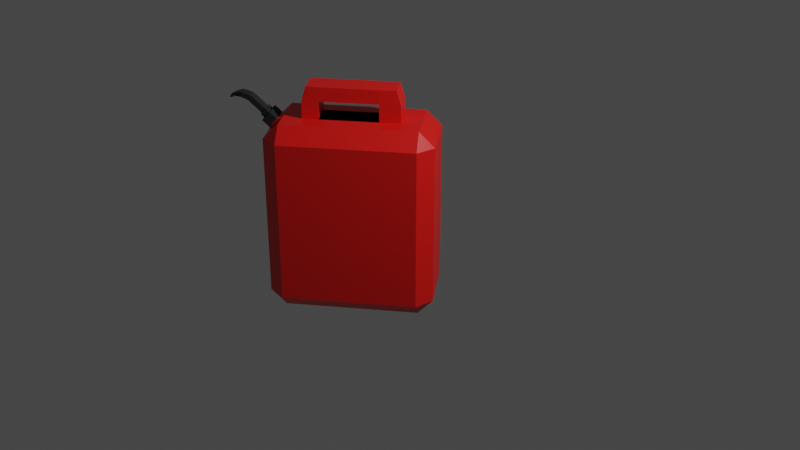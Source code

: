 # Source: bensin.blend  (saved by Blender 2.93.20; exported with 4.5.12 LTS)
import bpy
from mathutils import Matrix  # noqa: F401  (used for matrix-valued properties, if any)

bpy.ops.wm.read_factory_settings(use_empty=True)
scene = bpy.context.scene
scene.name = 'Scene'

# ---- collections
col_collection = bpy.data.collections.new('Collection'); scene.collection.children.link(col_collection)

# ---- materials (node trees are filled in below, after node groups)
mat_material = bpy.data.materials.new('Material')
mat_material.alpha_threshold = 0.0
mat_material.use_transparent_shadow = False
mat_material.line_color = (0.0, 0.0, 0.0, 1.0)
mat_material_001 = bpy.data.materials.new('Material.001')
mat_material_001.use_transparent_shadow = False

# ---- material node trees
mat_material.use_nodes = True; mat_material.node_tree.nodes.clear()
_N = mat_material.node_tree.nodes; _L = mat_material.node_tree.links
n0 = _N.new('ShaderNodeOutputMaterial'); n0.name = 'Material Output'; n0.location = (300, 300)
n1 = _N.new('ShaderNodeBsdfPrincipled'); n1.name = 'Principled BSDF'; n1.location = (10, 300)
n1.distribution = 'GGX'
n1.subsurface_method = 'BURLEY'
n1.inputs[0].default_value = (0.8, 0.0093, 0.006232, 1.0)
n1.inputs[2].default_value = 0.4
n1.inputs[3].default_value = 1.45
n1.inputs[13].default_value = 0.4515
n1.inputs[27].default_value = (0.0, 0.0, 0.0, 1.0)
n1.inputs[28].default_value = 1.0
_L.new(n1.outputs[0], n0.inputs[0])
n0.is_active_output = True
mat_material_001.use_nodes = True; mat_material_001.node_tree.nodes.clear()
_N = mat_material_001.node_tree.nodes; _L = mat_material_001.node_tree.links
n0 = _N.new('ShaderNodeBsdfPrincipled'); n0.name = 'Principled BSDF'; n0.location = (10, 300)
n0.distribution = 'GGX'
n0.subsurface_method = 'BURLEY'
n0.inputs[0].default_value = (0.01467, 0.01467, 0.01467, 1.0)
n0.inputs[2].default_value = 0.801
n0.inputs[3].default_value = 1.45
n0.inputs[27].default_value = (0.0, 0.0, 0.0, 1.0)
n0.inputs[28].default_value = 1.0
n1 = _N.new('ShaderNodeOutputMaterial'); n1.name = 'Material Output'; n1.location = (300, 300)
_L.new(n0.outputs[0], n1.inputs[0])
n1.is_active_output = True

# ---- world
world_world = bpy.data.worlds.new('World'); scene.world = world_world
world_world.use_nodes = True; world_world.node_tree.nodes.clear()
_N = world_world.node_tree.nodes; _L = world_world.node_tree.links
n0 = _N.new('ShaderNodeOutputWorld'); n0.name = 'World Output'; n0.location = (300, 300)
n1 = _N.new('ShaderNodeBackground'); n1.name = 'Background'; n1.location = (10, 300)
n1.inputs[0].default_value = (0.05088, 0.05088, 0.05088, 1.0)
_L.new(n1.outputs[0], n0.inputs[0])
n0.is_active_output = True
world_world.color = (0.05088, 0.05088, 0.05088)
world_world.use_sun_shadow = False
world_world.sun_shadow_jitter_overblur = 0.0

# ---- cameras
cam_camera = bpy.data.cameras.new('Camera')
cam_camera.clip_end = 100.0
cam_camera.ortho_scale = 7.314

# ---- lights
light_light = bpy.data.lights.new('Light', 'POINT')
light_light.transmission_factor = 0.0
light_light.energy = 1000.0
light_light.shadow_soft_size = 0.1
light_light.shadow_maximum_resolution = 0.006
light_light.use_absolute_resolution = True

# ---- meshes
me_cube = bpy.data.meshes.new('Cube')
me_cube.from_pydata([(0.536, 1.0, 0.8419), (0.536, 0.8419, 1.0), (0.6941, 0.8419, 0.8419), (0.536, 0.8419, -1.0), (0.536, 1.0, -0.8419), (0.6941, 0.8419, -0.8419), (0.6941, 0.2339, 0.8419), (0.536, 0.2339, 1.0), (0.536, 0.0758, 0.8419), (0.6941, 0.2339, -0.8419), (0.536, 0.0758, -0.8419), (0.536, 0.2339, -1.0), (-0.8419, 1.0, 0.8419), (-1.0, 0.8419, 0.8419), (-0.8419, 0.8419, 1.0), (-1.0, 0.8419, -0.8419), (-0.8419, 1.0, -0.8419), (-0.8419, 0.8419, -1.0), (-1.0, 0.2339, 0.8419), (-0.8419, 0.0758, 0.8419), (-0.8419, 0.2339, 1.0), (-0.8419, 0.2339, -1.0), (-0.8419, 0.0758, -0.8419), (-1.0, 0.2339, -0.8419), (-0.8419, 0.6881, -1.0), (-1.0, 0.6881, -0.8419), (0.536, 0.6881, 1.0), (0.6941, 0.6881, 0.8419), (-0.8419, 0.6881, 1.0), (-1.0, 0.6881, 0.8419), (0.536, 0.6881, -1.0), (0.6941, 0.6881, -0.8419), (-0.8419, 0.418, -1.0), (0.536, 0.418, 1.0), (-1.0, 0.418, 0.8419), (0.6941, 0.418, -0.8419), (-1.0, 0.418, -0.8419), (0.6941, 0.418, 0.8419), (-0.8419, 0.418, 1.0), (0.536, 0.418, -1.0), (0.3373, 0.8419, -1.0), (0.3373, 1.0, -0.8419), (0.3373, 0.2339, 1.0), (0.3373, 0.0758, 0.8419), (0.3373, 0.2339, -1.0), (0.3373, 0.0758, -0.8419), (0.3373, 0.8419, 1.0), (0.3373, 1.0, 0.8419), (0.3373, 0.6881, 1.0), (0.3373, 0.6881, -1.0), (0.3373, 0.418, 1.0), (0.3373, 0.418, -1.0), (-0.6432, 0.8419, -1.0), (-0.6432, 0.2339, 1.0), (-0.6432, 0.0758, -0.8419), (-0.6432, 1.0, 0.8419), (-0.6432, 0.6881, -1.0), (-0.6432, 0.418, -1.0), (-0.6432, 1.0, -0.8419), (-0.6432, 0.0758, 0.8419), (-0.6432, 0.2339, -1.0), (-0.6432, 0.8419, 1.0), (-0.6432, 0.6881, 1.0), (-0.6432, 0.418, 1.0), (-0.6005, 0.6763, 1.331), (0.2946, 0.6763, 1.331), (-0.6005, 0.4298, 1.331), (0.2946, 0.4298, 1.331), (0.1242, 1.0, -0.8419), (0.1242, 0.0758, 0.8419), (0.1242, 0.2339, -1.0), (0.1242, 0.8419, 1.0), (0.1242, 0.6881, 1.0), (0.1242, 0.418, 1.0), (0.1242, 0.8419, -1.0), (0.1242, 0.2339, 1.0), (0.1242, 0.0758, -0.8419), (0.1242, 1.0, 0.8419), (0.1242, 0.6881, -1.0), (0.1242, 0.418, -1.0), (0.1242, 0.6881, 1.331), (0.1242, 0.418, 1.331), (-0.4802, 0.8419, -1.0), (-0.4802, 0.2339, 1.0), (-0.4802, 0.0758, -0.8419), (-0.4802, 1.0, 0.8419), (-0.4802, 0.6881, -1.0), (-0.4802, 0.418, -1.0), (-0.4802, 1.0, -0.8419), (-0.4802, 0.0758, 0.8419), (-0.4802, 0.2339, -1.0), (-0.4802, 0.8419, 1.0), (-0.4802, 0.6881, 1.0), (-0.4802, 0.418, 1.0), (-0.4802, 0.6881, 1.331), (-0.4802, 0.418, 1.331), (-0.6432, 0.6881, 1.184), (0.3373, 0.6881, 1.184), (0.3373, 0.418, 1.184), (-0.6432, 0.418, 1.184), (0.1242, 0.418, 1.184), (0.1242, 0.6881, 1.184), (-0.4802, 0.418, 1.184), (-0.4802, 0.6881, 1.184), (0.1242, 0.6888, 1.0), (0.3373, 0.6888, 1.0), (0.3373, 0.5046, 1.0), (-0.4802, 0.5046, 1.0), (-0.6432, 0.5046, 1.0), (-0.6432, 0.6888, 1.0), (-0.4802, 0.6888, 1.0), (0.1242, 0.5046, 1.0), (0.1242, 0.688, 1.0), (0.1242, 0.688, 1.184), (-0.4802, 0.6842, 1.0), (-0.4802, 0.6842, 1.184), (0.1242, 0.6885, 1.184), (-0.4802, 0.6885, 1.184), (-0.8581, 0.4458, 0.9837), (-0.8581, 0.6603, 0.9837), (-0.9837, 0.6603, 0.8581), (-0.9837, 0.4458, 0.8581), (-0.9011, 0.4458, 0.9713), (-0.9011, 0.6603, 0.9713), (-0.9837, 0.6603, 0.8843), (-0.9837, 0.4458, 0.8843), (-0.9707, 0.4458, 1.037), (-0.9707, 0.6603, 1.037), (-1.053, 0.6603, 0.9505), (-1.053, 0.4458, 0.9505), (-0.9853, 0.4837, 1.022), (-0.9853, 0.6224, 1.022), (-1.039, 0.6224, 0.9658), (-1.039, 0.4837, 0.9658), (-1.021, 0.4837, 1.056), (-1.021, 0.6224, 1.056), (-1.074, 0.6224, 0.9997), (-1.074, 0.4837, 0.9997), (-1.027, 0.5001, 1.049), (-1.027, 0.606, 1.049), (-1.068, 0.606, 1.006), (-1.068, 0.5001, 1.006), (-1.145, 0.5001, 1.161), (-1.145, 0.606, 1.161), (-1.186, 0.606, 1.119), (-1.186, 0.5001, 1.119), (-1.174, 0.5001, 1.184), (-1.174, 0.606, 1.184), (-1.192, 0.606, 1.128), (-1.192, 0.5001, 1.128), (-1.234, 0.5001, 1.203), (-1.234, 0.606, 1.203), (-1.246, 0.606, 1.152), (-1.246, 0.5001, 1.152), (-1.273, 0.5001, 1.212), (-1.273, 0.606, 1.212), (-1.266, 0.606, 1.162), (-1.266, 0.5001, 1.162), (-1.347, 0.5187, 1.189), (-1.347, 0.5874, 1.189), (-1.339, 0.5874, 1.165), (-1.339, 0.5187, 1.165), (-1.384, 0.5187, 1.167), (-1.384, 0.5874, 1.167), (-1.36, 0.5874, 1.153), (-1.36, 0.5187, 1.153), (-1.387, 0.5284, 1.148), (-1.387, 0.5778, 1.148), (-1.378, 0.5778, 1.144), (-1.378, 0.5284, 1.144)], [], [(51, 39, 11, 44), (25, 29, 13, 15), (54, 59, 19, 22), (63, 38, 20, 53), (35, 37, 6, 9), (0, 1, 2), (3, 4, 5), (6, 7, 8), (9, 10, 11), (12, 13, 14), (15, 16, 17), (18, 19, 20), (21, 22, 23), (32, 21, 23, 36), (52, 17, 16, 58), (2, 5, 4, 0), (22, 19, 18, 23), (8, 10, 9, 6), (12, 16, 15, 13), (53, 20, 19, 59), (33, 7, 6, 37), (44, 11, 10, 45), (28, 14, 13, 29), (46, 1, 0, 47), (30, 3, 5, 31), (41, 47, 0, 4), (39, 30, 31, 35), (34, 38, 118, 121), (1, 26, 27, 2), (17, 24, 25, 15), (5, 2, 27, 31), (61, 14, 28, 62), (36, 34, 29, 25), (40, 3, 30, 49), (23, 18, 34, 36), (20, 38, 34, 18), (11, 39, 35, 9), (26, 33, 37, 27), (24, 32, 36, 25), (31, 27, 37, 35), (62, 28, 38, 63), (49, 30, 39, 51), (78, 49, 51, 79), (26, 48, 50, 33), (74, 40, 49, 78), (1, 46, 48, 26), (68, 77, 47, 41), (71, 46, 47, 77), (70, 44, 45, 76), (7, 42, 43, 8), (3, 40, 41, 4), (33, 50, 42, 7), (10, 8, 43, 45), (79, 51, 44, 70), (32, 57, 60, 21), (21, 60, 54, 22), (14, 61, 55, 12), (16, 12, 55, 58), (17, 52, 56, 24), (24, 56, 57, 32), (103, 96, 64, 94), (91, 61, 62, 92), (83, 53, 59, 89), (82, 52, 58, 88), (50, 73, 104, 105), (84, 89, 59, 54), (94, 64, 66, 95), (98, 97, 65, 67), (96, 99, 66, 64), (100, 98, 67, 81), (102, 100, 81, 95), (65, 80, 81, 67), (45, 43, 69, 76), (53, 83, 107, 108), (40, 74, 68, 41), (42, 75, 69, 43), (46, 71, 72, 48), (97, 101, 80, 65), (87, 79, 70, 90), (90, 70, 76, 84), (91, 71, 77, 85), (88, 85, 77, 68), (82, 74, 78, 86), (86, 78, 79, 87), (56, 86, 87, 57), (52, 82, 86, 56), (58, 55, 85, 88), (61, 91, 85, 55), (60, 90, 84, 54), (57, 87, 90, 60), (99, 102, 95, 66), (80, 94, 95, 81), (76, 69, 89, 84), (93, 63, 109, 110), (74, 82, 88, 68), (75, 83, 89, 69), (71, 91, 92, 72), (101, 103, 94, 80), (63, 93, 102, 99), (48, 72, 101, 97), (73, 50, 98, 100), (62, 63, 99, 96), (50, 48, 97, 98), (92, 62, 96, 103), (110, 109, 108, 107), (105, 104, 111, 106), (104, 110, 107, 111), (42, 50, 105, 106), (83, 75, 111, 107), (75, 42, 106, 111), (73, 93, 110, 104), (63, 53, 108, 109), (73, 100, 113, 112), (102, 93, 114, 115), (100, 102, 117, 116), (121, 118, 122, 125), (38, 28, 119, 118), (28, 29, 120, 119), (29, 34, 121, 120), (124, 125, 129, 128), (119, 120, 124, 123), (120, 121, 125, 124), (118, 119, 123, 122), (126, 127, 131, 130), (122, 123, 127, 126), (125, 122, 126, 129), (123, 124, 128, 127), (133, 130, 134, 137), (129, 126, 130, 133), (127, 128, 132, 131), (128, 129, 133, 132), (137, 134, 138, 141), (131, 132, 136, 135), (132, 133, 137, 136), (130, 131, 135, 134), (139, 140, 144, 143), (135, 136, 140, 139), (136, 137, 141, 140), (134, 135, 139, 138), (144, 145, 149, 148), (140, 141, 145, 144), (138, 139, 143, 142), (141, 138, 142, 145), (149, 146, 150, 153), (142, 143, 147, 146), (145, 142, 146, 149), (143, 144, 148, 147), (152, 153, 157, 156), (147, 148, 152, 151), (148, 149, 153, 152), (146, 147, 151, 150), (157, 154, 158, 161), (150, 151, 155, 154), (153, 150, 154, 157), (151, 152, 156, 155), (159, 160, 164, 163), (155, 156, 160, 159), (156, 157, 161, 160), (154, 155, 159, 158), (164, 165, 169, 168), (160, 161, 165, 164), (158, 159, 163, 162), (161, 158, 162, 165), (166, 167, 168, 169), (162, 163, 167, 166), (165, 162, 166, 169), (163, 164, 168, 167)])
me_cube.polygons.foreach_set('material_index', [0, 0, 0, 0, 0, 0, 0, 0, 0, 0, 0, 0, 0, 0, 0, 0, 0, 0, 0, 0, 0, 0, 0, 0, 0, 0, 0, 0, 0, 0, 0, 0, 0, 0, 0, 0, 0, 0, 0, 0, 0, 0, 0, 0, 0, 0, 0, 0, 0, 0, 0, 0, 0, 0, 0, 0, 0, 0, 0, 0, 0, 0, 0, 0, 0, 0, 0, 0, 0, 0, 0, 0, 0, 0, 0, 0, 0, 0, 0, 0, 0, 0, 0, 0, 0, 0, 0, 0, 0, 0, 0, 0, 0, 0, 0, 0, 0, 0, 0, 0, 0, 0, 0, 0, 0, 0, 0, 0, 0, 0, 0, 0, 0, 0, 0, 0, 0, 0, 0, 1, 0, 0, 0, 1, 1, 1, 1, 1, 1, 1, 1, 1, 1, 1, 1, 1, 1, 1, 1, 1, 1, 1, 1, 1, 1, 1, 1, 1, 1, 1, 1, 1, 1, 1, 1, 1, 1, 1, 1, 1, 1, 1, 1, 1, 1, 1, 1])
_uv = me_cube.uv_layers.new(name='UVMap')
_uv.uv.foreach_set('vector', [0.3249, 0.6574, 0.3552, 0.6574, 0.3552, 0.7072, 0.3249, 0.7072, 0.3948, 0.1656, 0.6052, 0.1656, 0.6052, 0.2072, 0.3948, 0.2072, 0.3948, 0.9499, 0.6052, 0.9499, 0.6052, 0.9802, 0.3948, 0.9802, 0.8249, 0.6574, 0.8552, 0.6574, 0.8552, 0.7072, 0.8249, 0.7072, 0.3948, 0.6574, 0.6052, 0.6574, 0.6052, 0.7072, 0.3948, 0.7072, 0.6052, 0.4802, 0.625, 0.4802, 0.6052, 0.5, 0.3552, 0.5428, 0.3552, 0.5, 0.375, 0.5428, 0.6052, 0.7072, 0.625, 0.7072, 0.6052, 0.75, 0.3948, 0.75, 0.375, 0.7698, 0.375, 0.7698, 0.6052, 0.25, 0.6052, 0.25, 0.625, 0.2072, 0.3948, 0.2072, 0.3948, 0.25, 0.375, 0.2072, 0.6052, 0.04278, 0.6052, 0.0, 0.625, 0.04278, 0.1448, 0.7072, 0.1448, 0.75, 0.125, 0.7072, 0.1448, 0.6574, 0.1448, 0.7072, 0.125, 0.7072, 0.125, 0.6574, 0.1751, 0.5428, 0.1448, 0.5428, 0.1448, 0.5, 0.1751, 0.5, 0.6052, 0.5428, 0.3948, 0.5428, 0.3948, 0.4802, 0.6052, 0.4802, 0.3948, 0.0, 0.6052, 0.0, 0.6052, 0.04278, 0.3948, 0.04278, 0.6052, 0.7698, 0.3948, 0.7698, 0.3948, 0.7072, 0.6052, 0.7072, 0.6052, 0.2698, 0.3948, 0.2698, 0.3948, 0.2072, 0.6052, 0.2072, 0.625, 0.9499, 0.625, 0.9802, 0.6052, 0.9802, 0.6052, 0.9499, 0.6448, 0.6574, 0.6448, 0.7072, 0.6052, 0.7072, 0.6052, 0.6574, 0.3249, 0.7072, 0.3552, 0.7072, 0.3552, 0.75, 0.3249, 0.75, 0.625, 0.1656, 0.625, 0.2072, 0.6052, 0.2072, 0.6052, 0.1656, 0.625, 0.4499, 0.625, 0.4802, 0.6052, 0.4802, 0.6052, 0.4499, 0.3552, 0.5844, 0.3552, 0.5428, 0.3948, 0.5428, 0.3948, 0.5844, 0.3948, 0.4499, 0.6052, 0.4499, 0.6052, 0.4802, 0.3948, 0.4802, 0.3552, 0.6574, 0.3552, 0.5844, 0.3948, 0.5844, 0.3948, 0.6574, 0.6052, 0.09258, 0.625, 0.09258, 0.625, 0.09258, 0.6052, 0.09258, 0.6448, 0.5428, 0.6448, 0.5844, 0.6052, 0.5844, 0.6052, 0.5428, 0.1448, 0.5428, 0.1448, 0.5844, 0.125, 0.5844, 0.125, 0.5428, 0.3948, 0.5428, 0.6052, 0.5428, 0.6052, 0.5844, 0.3948, 0.5844, 0.8249, 0.5428, 0.8552, 0.5428, 0.8552, 0.5844, 0.8249, 0.5844, 0.3948, 0.09258, 0.6052, 0.09258, 0.6052, 0.1656, 0.3948, 0.1656, 0.3249, 0.5428, 0.3552, 0.5428, 0.3552, 0.5844, 0.3249, 0.5844, 0.3948, 0.04278, 0.6052, 0.04278, 0.6052, 0.09258, 0.3948, 0.09258, 0.625, 0.04278, 0.625, 0.09258, 0.6052, 0.09258, 0.6052, 0.04278, 0.3552, 0.7072, 0.3552, 0.6574, 0.3948, 0.6574, 0.3948, 0.7072, 0.6448, 0.5844, 0.6448, 0.6574, 0.6052, 0.6574, 0.6052, 0.5844, 0.1448, 0.5844, 0.1448, 0.6574, 0.125, 0.6574, 0.125, 0.5844, 0.3948, 0.5844, 0.6052, 0.5844, 0.6052, 0.6574, 0.3948, 0.6574, 0.8249, 0.5844, 0.8552, 0.5844, 0.8552, 0.6574, 0.8249, 0.6574, 0.3249, 0.5844, 0.3552, 0.5844, 0.3552, 0.6574, 0.3249, 0.6574, 0.2923, 0.5844, 0.3249, 0.5844, 0.3249, 0.6574, 0.2923, 0.6574, 0.6448, 0.5844, 0.6751, 0.5844, 0.6751, 0.6574, 0.6448, 0.6574, 0.2923, 0.5428, 0.3249, 0.5428, 0.3249, 0.5844, 0.2923, 0.5844, 0.6448, 0.5428, 0.6751, 0.5428, 0.6751, 0.5844, 0.6448, 0.5844, 0.3948, 0.4173, 0.6052, 0.4173, 0.6052, 0.4499, 0.3948, 0.4499, 0.625, 0.4173, 0.625, 0.4499, 0.6052, 0.4499, 0.6052, 0.4173, 0.2923, 0.7072, 0.3249, 0.7072, 0.3249, 0.75, 0.2923, 0.75, 0.625, 0.7698, 0.625, 0.8001, 0.6052, 0.8001, 0.6052, 0.7698, 0.3552, 0.5428, 0.3249, 0.5428, 0.3249, 0.5, 0.3552, 0.5, 0.6448, 0.6574, 0.6751, 0.6574, 0.6751, 0.7072, 0.6448, 0.7072, 0.3948, 0.7698, 0.6052, 0.7698, 0.6052, 0.8001, 0.3948, 0.8001, 0.2923, 0.6574, 0.3249, 0.6574, 0.3249, 0.7072, 0.2923, 0.7072, 0.1448, 0.6574, 0.1751, 0.6574, 0.1751, 0.7072, 0.1448, 0.7072, 0.1448, 0.7072, 0.1751, 0.7072, 0.1751, 0.75, 0.1448, 0.75, 0.625, 0.2698, 0.625, 0.3001, 0.6052, 0.3001, 0.6052, 0.2698, 0.3948, 0.2698, 0.6052, 0.2698, 0.6052, 0.3001, 0.3948, 0.3001, 0.1448, 0.5428, 0.1751, 0.5428, 0.1751, 0.5844, 0.1448, 0.5844, 0.1448, 0.5844, 0.1751, 0.5844, 0.1751, 0.6574, 0.1448, 0.6574, 0.8, 0.5844, 0.8249, 0.5844, 0.8249, 0.5844, 0.8, 0.5844, 0.8, 0.5428, 0.8249, 0.5428, 0.8249, 0.5844, 0.8, 0.5844, 0.625, 0.925, 0.625, 0.9499, 0.6052, 0.9499, 0.6052, 0.925, 0.2, 0.5428, 0.1751, 0.5428, 0.1751, 0.5, 0.2, 0.5, 0.6751, 0.6574, 0.7077, 0.6574, 0.7077, 0.6574, 0.6751, 0.6574, 0.3948, 0.925, 0.6052, 0.925, 0.6052, 0.9499, 0.3948, 0.9499, 0.8, 0.5844, 0.8249, 0.5844, 0.8249, 0.6574, 0.8, 0.6574, 0.6751, 0.6574, 0.6751, 0.5844, 0.6751, 0.5844, 0.6751, 0.6574, 0.8249, 0.5844, 0.8249, 0.6574, 0.8249, 0.6574, 0.8249, 0.5844, 0.7077, 0.6574, 0.6751, 0.6574, 0.6751, 0.6574, 0.7077, 0.6574, 0.8, 0.6574, 0.7077, 0.6574, 0.7077, 0.6574, 0.8, 0.6574, 0.6751, 0.5844, 0.7077, 0.5844, 0.7077, 0.6574, 0.6751, 0.6574, 0.3948, 0.8001, 0.6052, 0.8001, 0.6052, 0.8327, 0.3948, 0.8327, 0.625, 0.9499, 0.625, 0.925, 0.625, 0.925, 0.625, 0.9499, 0.3249, 0.5428, 0.2923, 0.5428, 0.2923, 0.5, 0.3249, 0.5, 0.625, 0.8001, 0.625, 0.8327, 0.6052, 0.8327, 0.6052, 0.8001, 0.6751, 0.5428, 0.7077, 0.5428, 0.7077, 0.5844, 0.6751, 0.5844, 0.6751, 0.5844, 0.7077, 0.5844, 0.7077, 0.5844, 0.6751, 0.5844, 0.2, 0.6574, 0.2923, 0.6574, 0.2923, 0.7072, 0.2, 0.7072, 0.2, 0.7072, 0.2923, 0.7072, 0.2923, 0.75, 0.2, 0.75, 0.625, 0.325, 0.625, 0.4173, 0.6052, 0.4173, 0.6052, 0.325, 0.3948, 0.325, 0.6052, 0.325, 0.6052, 0.4173, 0.3948, 0.4173, 0.2, 0.5428, 0.2923, 0.5428, 0.2923, 0.5844, 0.2, 0.5844, 0.2, 0.5844, 0.2923, 0.5844, 0.2923, 0.6574, 0.2, 0.6574, 0.1751, 0.5844, 0.2, 0.5844, 0.2, 0.6574, 0.1751, 0.6574, 0.1751, 0.5428, 0.2, 0.5428, 0.2, 0.5844, 0.1751, 0.5844, 0.3948, 0.3001, 0.6052, 0.3001, 0.6052, 0.325, 0.3948, 0.325, 0.625, 0.3001, 0.625, 0.325, 0.6052, 0.325, 0.6052, 0.3001, 0.1751, 0.7072, 0.2, 0.7072, 0.2, 0.75, 0.1751, 0.75, 0.1751, 0.6574, 0.2, 0.6574, 0.2, 0.7072, 0.1751, 0.7072, 0.8249, 0.6574, 0.8, 0.6574, 0.8, 0.6574, 0.8249, 0.6574, 0.7077, 0.5844, 0.8, 0.5844, 0.8, 0.6574, 0.7077, 0.6574, 0.3948, 0.8327, 0.6052, 0.8327, 0.6052, 0.925, 0.3948, 0.925, 0.8, 0.6574, 0.8249, 0.6574, 0.8249, 0.6574, 0.8, 0.6574, 0.2923, 0.5428, 0.2, 0.5428, 0.2, 0.5, 0.2923, 0.5, 0.625, 0.8327, 0.625, 0.925, 0.6052, 0.925, 0.6052, 0.8327, 0.7077, 0.5428, 0.8, 0.5428, 0.8, 0.5844, 0.7077, 0.5844, 0.7077, 0.5844, 0.8, 0.5844, 0.8, 0.5844, 0.7077, 0.5844, 0.8249, 0.6574, 0.8, 0.6574, 0.8, 0.6574, 0.8249, 0.6574, 0.6751, 0.5844, 0.7077, 0.5844, 0.7077, 0.5844, 0.6751, 0.5844, 0.7077, 0.6574, 0.6751, 0.6574, 0.6751, 0.6574, 0.7077, 0.6574, 0.8249, 0.5844, 0.8249, 0.6574, 0.8249, 0.6574, 0.8249, 0.5844, 0.6751, 0.6574, 0.6751, 0.5844, 0.6751, 0.5844, 0.6751, 0.6574, 0.8, 0.5844, 0.8249, 0.5844, 0.8249, 0.5844, 0.8, 0.5844, 0.8, 0.6574, 0.8249, 0.6574, 0.8249, 0.7072, 0.8, 0.7072, 0.6751, 0.6574, 0.7077, 0.6574, 0.7077, 0.7072, 0.6751, 0.7072, 0.7077, 0.6574, 0.8, 0.6574, 0.8, 0.7072, 0.7077, 0.7072, 0.6751, 0.7072, 0.6751, 0.6574, 0.6751, 0.6574, 0.6751, 0.7072, 0.625, 0.925, 0.625, 0.8327, 0.625, 0.8327, 0.625, 0.925, 0.625, 0.8327, 0.625, 0.8001, 0.625, 0.8001, 0.625, 0.8327, 0.0, 0.0, 0.0, 0.0, 0.0, 0.0, 0.0, 0.0, 0.8249, 0.6574, 0.8249, 0.7072, 0.8249, 0.7072, 0.8249, 0.6574, 0.7077, 0.6574, 0.7077, 0.6574, 0.7077, 0.6574, 0.7077, 0.6574, 0.8, 0.6574, 0.8, 0.6574, 0.8, 0.6574, 0.8, 0.6574, 0.7077, 0.6574, 0.8, 0.6574, 0.8, 0.6574, 0.7077, 0.6574, 0.6052, 0.09258, 0.625, 0.09258, 0.625, 0.09258, 0.6052, 0.09258, 0.8552, 0.6574, 0.8552, 0.5844, 0.8552, 0.5844, 0.8552, 0.6574, 0.625, 0.1656, 0.6052, 0.1656, 0.6052, 0.1656, 0.625, 0.1656, 0.6052, 0.1656, 0.6052, 0.09258, 0.6052, 0.09258, 0.6052, 0.1656, 0.6052, 0.1656, 0.6052, 0.09258, 0.6052, 0.09258, 0.6052, 0.1656, 0.625, 0.1656, 0.6052, 0.1656, 0.6052, 0.1656, 0.625, 0.1656, 0.6052, 0.1656, 0.6052, 0.09258, 0.6052, 0.09258, 0.6052, 0.1656, 0.8552, 0.6574, 0.8552, 0.5844, 0.8552, 0.5844, 0.8552, 0.6574, 0.8552, 0.6574, 0.8552, 0.5844, 0.8552, 0.5844, 0.8552, 0.6574, 0.8552, 0.6574, 0.8552, 0.5844, 0.8552, 0.5844, 0.8552, 0.6574, 0.6052, 0.09258, 0.625, 0.09258, 0.625, 0.09258, 0.6052, 0.09258, 0.625, 0.1656, 0.6052, 0.1656, 0.6052, 0.1656, 0.625, 0.1656, 0.6052, 0.09258, 0.625, 0.09258, 0.625, 0.09258, 0.6052, 0.09258, 0.6052, 0.09258, 0.625, 0.09258, 0.625, 0.09258, 0.6052, 0.09258, 0.625, 0.1656, 0.6052, 0.1656, 0.6052, 0.1656, 0.625, 0.1656, 0.6052, 0.1656, 0.6052, 0.09258, 0.6052, 0.09258, 0.6052, 0.1656, 0.6052, 0.09258, 0.625, 0.09258, 0.625, 0.09258, 0.6052, 0.09258, 0.625, 0.1656, 0.6052, 0.1656, 0.6052, 0.1656, 0.625, 0.1656, 0.6052, 0.1656, 0.6052, 0.09258, 0.6052, 0.09258, 0.6052, 0.1656, 0.8552, 0.6574, 0.8552, 0.5844, 0.8552, 0.5844, 0.8552, 0.6574, 0.625, 0.1656, 0.6052, 0.1656, 0.6052, 0.1656, 0.625, 0.1656, 0.625, 0.1656, 0.6052, 0.1656, 0.6052, 0.1656, 0.625, 0.1656, 0.6052, 0.1656, 0.6052, 0.09258, 0.6052, 0.09258, 0.6052, 0.1656, 0.8552, 0.6574, 0.8552, 0.5844, 0.8552, 0.5844, 0.8552, 0.6574, 0.6052, 0.1656, 0.6052, 0.09258, 0.6052, 0.09258, 0.6052, 0.1656, 0.6052, 0.1656, 0.6052, 0.09258, 0.6052, 0.09258, 0.6052, 0.1656, 0.8552, 0.6574, 0.8552, 0.5844, 0.8552, 0.5844, 0.8552, 0.6574, 0.6052, 0.09258, 0.625, 0.09258, 0.625, 0.09258, 0.6052, 0.09258, 0.6052, 0.09258, 0.625, 0.09258, 0.625, 0.09258, 0.6052, 0.09258, 0.8552, 0.6574, 0.8552, 0.5844, 0.8552, 0.5844, 0.8552, 0.6574, 0.6052, 0.09258, 0.625, 0.09258, 0.625, 0.09258, 0.6052, 0.09258, 0.625, 0.1656, 0.6052, 0.1656, 0.6052, 0.1656, 0.625, 0.1656, 0.6052, 0.1656, 0.6052, 0.09258, 0.6052, 0.09258, 0.6052, 0.1656, 0.625, 0.1656, 0.6052, 0.1656, 0.6052, 0.1656, 0.625, 0.1656, 0.6052, 0.1656, 0.6052, 0.09258, 0.6052, 0.09258, 0.6052, 0.1656, 0.8552, 0.6574, 0.8552, 0.5844, 0.8552, 0.5844, 0.8552, 0.6574, 0.6052, 0.09258, 0.625, 0.09258, 0.625, 0.09258, 0.6052, 0.09258, 0.8552, 0.6574, 0.8552, 0.5844, 0.8552, 0.5844, 0.8552, 0.6574, 0.6052, 0.09258, 0.625, 0.09258, 0.625, 0.09258, 0.6052, 0.09258, 0.625, 0.1656, 0.6052, 0.1656, 0.6052, 0.1656, 0.625, 0.1656, 0.625, 0.1656, 0.6052, 0.1656, 0.6052, 0.1656, 0.625, 0.1656, 0.625, 0.1656, 0.6052, 0.1656, 0.6052, 0.1656, 0.625, 0.1656, 0.6052, 0.1656, 0.6052, 0.09258, 0.6052, 0.09258, 0.6052, 0.1656, 0.8552, 0.6574, 0.8552, 0.5844, 0.8552, 0.5844, 0.8552, 0.6574, 0.6052, 0.1656, 0.6052, 0.09258, 0.6052, 0.09258, 0.6052, 0.1656, 0.6052, 0.1656, 0.6052, 0.09258, 0.6052, 0.09258, 0.6052, 0.1656, 0.8552, 0.6574, 0.8552, 0.5844, 0.8552, 0.5844, 0.8552, 0.6574, 0.6052, 0.09258, 0.625, 0.09258, 0.625, 0.09258, 0.6052, 0.09258, 0.625, 0.09258, 0.625, 0.1656, 0.6052, 0.1656, 0.6052, 0.09258, 0.8552, 0.6574, 0.8552, 0.5844, 0.8552, 0.5844, 0.8552, 0.6574, 0.6052, 0.09258, 0.625, 0.09258, 0.625, 0.09258, 0.6052, 0.09258, 0.625, 0.1656, 0.6052, 0.1656, 0.6052, 0.1656, 0.625, 0.1656])
me_cube.materials.append(mat_material)
me_cube.materials.append(mat_material_001)
me_cube.use_remesh_preserve_volume = False
me_cube.use_remesh_preserve_attributes = False
me_cube.use_mirror_vertex_groups = False
me_cube.update()

# ---- objects
ob_cube = bpy.data.objects.new('Cube', me_cube)
ob_light = bpy.data.objects.new('Light', light_light)
ob_camera = bpy.data.objects.new('Camera', cam_camera)

# ---- transforms, parenting, visibility, modifiers, constraints
ob_cube.location = (0.04064, -0.5556, 1.055)
ob_cube.rotation_euler = (0.0, 0.0, 0.6702)
ob_cube.lock_rotations_4d = False
ob_cube.empty_display_type = 'ARROWS'
ob_cube.lineart.crease_threshold = 0.0
ob_light.location = (4.076, 1.005, 5.904)
ob_light.rotation_euler = (0.6503, 0.05522, 1.866)
ob_light.lock_rotations_4d = False
ob_light.empty_display_type = 'ARROWS'
ob_light.color = (0.0, 0.0, 0.0, 0.0)
ob_light.lineart.crease_threshold = 0.0
ob_camera.location = (7.359, -6.926, 5.969)
ob_camera.rotation_euler = (1.109, 0.0, 0.8149)
ob_camera.lock_rotations_4d = False
ob_camera.empty_display_type = 'ARROWS'
ob_camera.color = (0.0, 0.0, 0.0, 0.0)
ob_camera.display_type = 'WIRE'
ob_camera.lineart.crease_threshold = 0.0

# ---- collection membership
col_collection.objects.link(ob_cube)
col_collection.objects.link(ob_light)
col_collection.objects.link(ob_camera)

# ---- scene / render settings (as saved in the file)
scene.camera = ob_camera
scene.frame_start = 1; scene.frame_end = 150; scene.frame_set(16)
scene.render.engine = 'BLENDER_EEVEE_NEXT'
scene.render.fps = 30
scene.cycles.use_denoising = False
scene.cycles.samples = 128
scene.cycles.sampling_pattern = 'TABULATED_SOBOL'
scene.cycles.use_adaptive_sampling = False
scene.cycles.use_light_tree = False
scene.view_settings.view_transform = 'Filmic'
bpy.context.view_layer.update()
